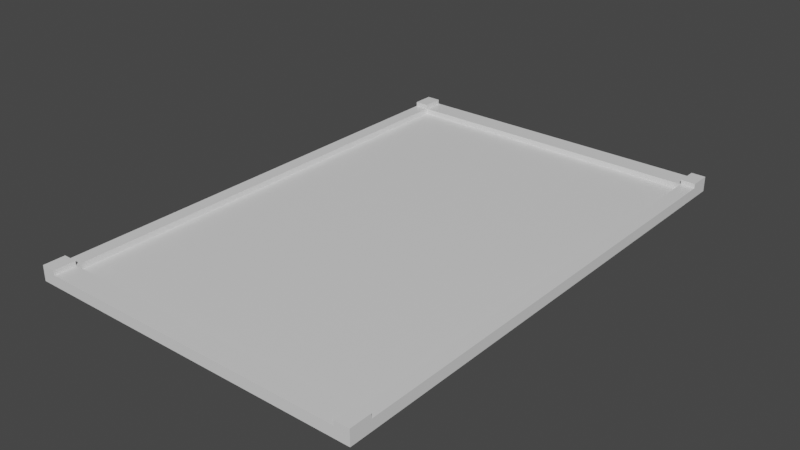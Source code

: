 # Source: basicfloor_2.blend  (saved by Blender 2.91.10; exported with 4.5.12 LTS)
import bpy
from mathutils import Matrix  # noqa: F401  (used for matrix-valued properties, if any)

bpy.ops.wm.read_factory_settings(use_empty=True)
scene = bpy.context.scene
scene.name = 'Scene'

# ---- collections
col_collection = bpy.data.collections.new('Collection'); scene.collection.children.link(col_collection)

# ---- materials (node trees are filled in below, after node groups)
mat_material = bpy.data.materials.new('Material')
mat_material.alpha_threshold = 0.0
mat_material.use_transparent_shadow = False
mat_material.line_color = (0.0, 0.0, 0.0, 1.0)

# ---- material node trees
mat_material.use_nodes = True; mat_material.node_tree.nodes.clear()
_N = mat_material.node_tree.nodes; _L = mat_material.node_tree.links
n0 = _N.new('ShaderNodeOutputMaterial'); n0.name = 'Material Output'; n0.location = (300, 300)
n1 = _N.new('ShaderNodeBsdfPrincipled'); n1.name = 'Principled BSDF'; n1.location = (10, 300)
n1.distribution = 'GGX'
n1.subsurface_method = 'BURLEY'
n1.inputs[2].default_value = 0.4
n1.inputs[3].default_value = 1.45
n1.inputs[27].default_value = (0.0, 0.0, 0.0, 1.0)
n1.inputs[28].default_value = 1.0
_L.new(n1.outputs[0], n0.inputs[0])
n0.is_active_output = True

# ---- world
world_world = bpy.data.worlds.new('World'); scene.world = world_world
world_world.use_nodes = True; world_world.node_tree.nodes.clear()
_N = world_world.node_tree.nodes; _L = world_world.node_tree.links
n0 = _N.new('ShaderNodeOutputWorld'); n0.name = 'World Output'; n0.location = (300, 300)
n1 = _N.new('ShaderNodeBackground'); n1.name = 'Background'; n1.location = (10, 300)
n1.inputs[0].default_value = (0.05088, 0.05088, 0.05088, 1.0)
_L.new(n1.outputs[0], n0.inputs[0])
n0.is_active_output = True
world_world.color = (0.05088, 0.05088, 0.05088)
world_world.use_sun_shadow = False
world_world.sun_shadow_jitter_overblur = 0.0

# ---- meshes
me_cube = bpy.data.meshes.new('Cube')
me_cube.from_pydata([(1.0, 1.0, 1.0), (1.0, 1.0, -1.0), (1.0, -1.0, 1.0), (1.0, -1.0, -1.0), (-1.0, 1.0, 1.0), (-1.0, 1.0, -1.0), (-1.0, -1.0, 1.0), (-1.0, -1.0, -1.0), (0.9158, 0.9158, 1.0), (0.9158, -0.9158, 1.0), (-0.9158, 0.9158, 1.0), (-0.9158, -0.9158, 1.0), (0.9158, 0.9158, -0.04201), (0.9158, -0.9158, -0.04201), (-0.9158, 0.9158, -0.04201), (-0.9158, -0.9158, -0.04201), (-0.9158, 1.0, 1.0), (-1.0, 0.9158, 1.0), (-0.9158, 0.9158, 1.0), (-1.0, 0.9158, 1.0), (-1.0, 1.0, 1.0), (-0.9158, 1.0, 1.0), (-0.9158, 0.9158, 1.0), (-1.0, 0.9158, 1.0), (-1.0, 1.0, 1.0), (-0.9158, 1.0, 1.0), (-0.9158, 0.9158, 1.0), (-1.0, 0.9158, 1.0), (-1.0, 1.0, 1.0), (-0.9158, 1.0, 1.0), (-0.9158, 0.9158, 1.851), (-1.0, 0.9158, 1.851), (-1.0, 1.0, 1.851), (-0.9158, 1.0, 1.851), (1.0, 0.9158, 1.0), (0.9158, 0.9158, 1.0), (0.9158, 1.0, 1.0), (1.0, 1.0, 1.0), (1.0, 0.9158, 1.851), (0.9158, 0.9158, 1.851), (0.9158, 1.0, 1.851), (1.0, 1.0, 1.851), (-0.9158, -1.0, 1.0), (-1.0, -1.0, 1.0), (-1.0, -0.9158, 1.0), (-0.9158, -0.9158, 1.0), (-0.9158, -1.0, 1.851), (-1.0, -1.0, 1.851), (-1.0, -0.9158, 1.851), (-0.9158, -0.9158, 1.851), (1.0, -1.0, 1.0), (0.9158, -1.0, 1.0), (0.9158, -0.9158, 1.0), (1.0, -0.9158, 1.0), (1.0, -1.0, 1.851), (0.9158, -1.0, 1.851), (0.9158, -0.9158, 1.851), (1.0, -0.9158, 1.851)], [], [(4, 6, 11, 10), (3, 2, 6, 7), (7, 6, 4, 5), (1, 0, 2, 3), (5, 4, 0, 1), (8, 10, 14, 12), (9, 8, 12, 13), (10, 11, 15, 14), (11, 9, 13, 15), (0, 4, 10, 8), (2, 0, 8, 9), (6, 2, 9, 11), (17, 4, 16, 10), (20, 24, 25, 21), (16, 21, 18, 10), (10, 18, 19, 17), (4, 20, 21, 16), (17, 19, 20, 4), (23, 27, 28, 24), (19, 23, 24, 20), (21, 25, 22, 18), (18, 22, 23, 19), (29, 33, 30, 26), (25, 29, 26, 22), (22, 26, 27, 23), (24, 28, 29, 25), (31, 30, 33, 32), (26, 30, 31, 27), (28, 32, 33, 29), (27, 31, 32, 28), (37, 41, 38, 34), (39, 38, 41, 40), (34, 38, 39, 35), (36, 40, 41, 37), (35, 39, 40, 36), (45, 49, 46, 42), (47, 46, 49, 48), (42, 46, 47, 43), (44, 48, 49, 45), (43, 47, 48, 44), (53, 57, 54, 50), (55, 54, 57, 56), (50, 54, 55, 51), (52, 56, 57, 53), (51, 55, 56, 52)])
_uv = me_cube.uv_layers.new(name='UVMap')
_uv.uv.foreach_set('vector', [0.625, 0.25, 0.625, 0.0, 0.875, 0.75, 0.875, 0.5, 0.375, 0.75, 0.625, 0.75, 0.625, 1.0, 0.375, 1.0, 0.375, 0.0, 0.625, 0.0, 0.625, 0.25, 0.375, 0.25, 0.375, 0.5, 0.625, 0.5, 0.625, 0.75, 0.375, 0.75, 0.375, 0.25, 0.625, 0.25, 0.625, 0.5, 0.375, 0.5, 0.625, 0.5, 0.875, 0.5, 0.875, 0.5, 0.625, 0.5, 0.625, 0.75, 0.625, 0.5, 0.625, 0.5, 0.625, 0.75, 0.875, 0.5, 0.875, 0.75, 0.875, 0.75, 0.875, 0.5, 0.875, 0.75, 0.625, 0.75, 0.625, 0.75, 0.875, 0.75, 0.625, 0.5, 0.625, 0.25, 0.875, 0.5, 0.625, 0.5, 0.625, 0.75, 0.625, 0.5, 0.625, 0.5, 0.625, 0.75, 0.625, 0.0, 0.625, 0.75, 0.625, 0.75, 0.875, 0.75, 0.0, 0.0, 0.0, 0.0, 0.0, 0.0, 0.0, 0.0, 0.0, 0.0, 0.0, 0.0, 0.0, 0.0, 0.0, 0.0, 0.0, 0.0, 0.0, 0.0, 0.0, 0.0, 0.0, 0.0, 0.0, 0.0, 0.0, 0.0, 0.0, 0.0, 0.0, 0.0, 0.0, 0.0, 0.0, 0.0, 0.0, 0.0, 0.0, 0.0, 0.0, 0.0, 0.0, 0.0, 0.0, 0.0, 0.0, 0.0, 0.0, 0.0, 0.0, 0.0, 0.0, 0.0, 0.0, 0.0, 0.0, 0.0, 0.0, 0.0, 0.0, 0.0, 0.0, 0.0, 0.0, 0.0, 0.0, 0.0, 0.0, 0.0, 0.0, 0.0, 0.0, 0.0, 0.0, 0.0, 0.0, 0.0, 0.0, 0.0, 0.0, 0.0, 0.0, 0.0, 0.0, 0.0, 0.0, 0.0, 0.0, 0.0, 0.0, 0.0, 0.0, 0.0, 0.0, 0.0, 0.0, 0.0, 0.0, 0.0, 0.0, 0.0, 0.0, 0.0, 0.0, 0.0, 0.0, 0.0, 0.0, 0.0, 0.0, 0.0, 0.0, 0.0, 0.0, 0.0, 0.0, 0.0, 0.0, 0.0, 0.0, 0.0, 0.0, 0.0, 0.0, 0.0, 0.0, 0.0, 0.0, 0.0, 0.0, 0.0, 0.0, 0.0, 0.0, 0.0, 0.0, 0.0, 0.0, 0.0, 0.0, 0.0, 0.0, 0.0, 0.0, 0.0, 0.0, 0.0, 0.0, 0.0, 0.0, 0.0, 0.0, 0.0, 0.0, 0.0, 0.0, 0.0, 0.0, 0.0, 0.0, 0.0, 0.0, 0.0, 0.0, 0.0, 0.0, 0.0, 0.0, 0.0, 0.0, 0.0, 0.0, 0.0, 0.0, 0.0, 0.0, 0.0, 0.0, 0.0, 0.0, 0.0, 0.0, 0.0, 0.0, 0.0, 0.0, 0.0, 0.0, 0.0, 0.0, 0.0, 0.0, 0.0, 0.0, 0.0, 0.0, 0.0, 0.0, 0.0, 0.0, 0.0, 0.0, 0.0, 0.0, 0.0, 0.0, 0.0, 0.0, 0.0, 0.0, 0.0, 0.0, 0.0, 0.0, 0.0, 0.0, 0.0, 0.0, 0.0, 0.0, 0.0, 0.0, 0.0, 0.0, 0.0, 0.0, 0.0, 0.0, 0.0, 0.0, 0.0, 0.0, 0.0, 0.0, 0.0, 0.0, 0.0, 0.0, 0.0, 0.0, 0.0, 0.0, 0.0, 0.0, 0.0, 0.0, 0.0, 0.0, 0.0, 0.0, 0.0, 0.0, 0.0, 0.0, 0.0, 0.0, 0.0, 0.0, 0.0, 0.0, 0.0, 0.0, 0.0])
me_cube.materials.append(mat_material)
me_cube.use_remesh_preserve_volume = False
me_cube.use_remesh_preserve_attributes = False
me_cube.use_mirror_vertex_groups = False
me_cube.update()
me_cube_002 = bpy.data.meshes.new('Cube.002')
me_cube_002.from_pydata([(1.0, 1.0, -1.0), (1.0, -1.0, -1.0), (-1.0, 1.0, -1.0), (-1.0, -1.0, -1.0), (0.9158, 0.9158, -0.04201), (0.9158, -0.9158, -0.04201), (-0.9158, 0.9158, -0.04201), (-0.9158, -0.9158, -0.04201)], [], [(2, 0, 1, 3), (4, 6, 7, 5)])
_uv = me_cube_002.uv_layers.new(name='UVMap')
_uv.uv.foreach_set('vector', [0.125, 0.5, 0.375, 0.5, 0.375, 0.75, 0.125, 0.75, 0.625, 0.5, 0.875, 0.5, 0.875, 0.75, 0.625, 0.75])
me_cube_002.materials.append(mat_material)
me_cube_002.use_remesh_preserve_volume = False
me_cube_002.use_remesh_preserve_attributes = False
me_cube_002.use_mirror_vertex_groups = False
me_cube_002.update()

# ---- objects
ob_cube = bpy.data.objects.new('Cube', me_cube)
ob_cube_001 = bpy.data.objects.new('Cube.001', me_cube_002)

# ---- transforms, parenting, visibility, modifiers, constraints
ob_cube.location = (0.0, 0.0, 0.0)
ob_cube.scale = (4.0, 6.0, 0.125)
ob_cube.lock_rotations_4d = False
ob_cube.empty_display_type = 'ARROWS'
ob_cube.lineart.crease_threshold = 0.0
ob_cube_001.location = (0.0, 0.0, 0.0)
ob_cube_001.scale = (4.0, 6.0, 0.125)
ob_cube_001.lock_rotations_4d = False
ob_cube_001.empty_display_type = 'ARROWS'
ob_cube_001.lineart.crease_threshold = 0.0

# ---- collection membership
col_collection.objects.link(ob_cube)
col_collection.objects.link(ob_cube_001)

# ---- scene / render settings (as saved in the file)
scene.frame_start = 1; scene.frame_end = 250; scene.frame_set(1)
scene.render.engine = 'BLENDER_EEVEE_NEXT'
scene.cycles.use_denoising = False
scene.cycles.samples = 128
scene.cycles.sampling_pattern = 'TABULATED_SOBOL'
scene.cycles.use_adaptive_sampling = False
scene.cycles.use_light_tree = False
scene.view_settings.view_transform = 'Filmic'
bpy.context.view_layer.update()

# ---- added for rendering (the .blend has no active camera and no usable light): camera, sun
cam_auto = bpy.data.cameras.new('AutoCamera')
cam_auto.lens = 50.0
cam_auto.sensor_width = 36.0
cam_auto.clip_end = 1000.0
ob_auto_camera = bpy.data.objects.new('AutoCamera', cam_auto)
scene.collection.objects.link(ob_auto_camera)
ob_auto_camera.location = (13.3479, -16.0174, 10.7314)
ob_auto_camera.rotation_euler = (1.09748, -7.21219e-08, 0.694738)
scene.camera = ob_auto_camera
light_auto_sun = bpy.data.lights.new('AutoSun', 'SUN')
light_auto_sun.energy = 3.0
light_auto_sun.angle = 0.0523599
ob_auto_sun = bpy.data.objects.new('AutoSun', light_auto_sun)
scene.collection.objects.link(ob_auto_sun)
ob_auto_sun.rotation_euler = (0.872665, 0.174533, 0.523599)
bpy.context.view_layer.update()
